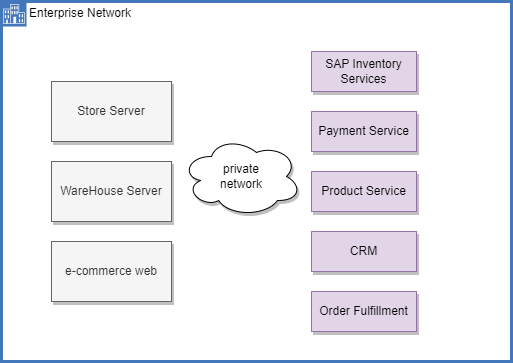

The diagram above was exported from draw.io. Its source (the exported page's mxGraphModel, read from the mxfile embedded in the PNG):
<mxGraphModel dx="568" dy="344" grid="1" gridSize="10" guides="1" tooltips="1" connect="1" arrows="1" fold="1" page="1" pageScale="1" pageWidth="850" pageHeight="1100" math="0" shadow="0">
  <root>
    <mxCell id="0" />
    <mxCell id="1" parent="0" />
    <mxCell id="2" value="Enterprise Network" style="shape=mxgraph.ibm.box;prType=enterprise;fontStyle=0;verticalAlign=top;align=left;spacingLeft=32;spacingTop=4;fillColor=none;rounded=0;whiteSpace=wrap;html=1;strokeColor=#4376BB;strokeWidth=3;dashed=0;container=1;spacing=-4;collapsible=0;expand=0;recursiveResize=0;" vertex="1" parent="1">
      <mxGeometry x="40" y="40" width="510" height="360" as="geometry" />
    </mxCell>
    <mxCell id="3" value="Store Server" style="rounded=0;whiteSpace=wrap;html=1;shadow=1;fillColor=#f5f5f5;fontColor=#333333;strokeColor=#666666;" vertex="1" parent="2">
      <mxGeometry x="50" y="80" width="120" height="60" as="geometry" />
    </mxCell>
    <mxCell id="4" value="WareHouse Server" style="rounded=0;whiteSpace=wrap;html=1;shadow=1;fillColor=#f5f5f5;fontColor=#333333;strokeColor=#666666;" vertex="1" parent="2">
      <mxGeometry x="50" y="160" width="120" height="60" as="geometry" />
    </mxCell>
    <mxCell id="5" value="e-commerce web" style="rounded=0;whiteSpace=wrap;html=1;shadow=1;fillColor=#f5f5f5;fontColor=#333333;strokeColor=#666666;" vertex="1" parent="2">
      <mxGeometry x="50" y="240" width="120" height="60" as="geometry" />
    </mxCell>
    <mxCell id="6" value="SAP Inventory Services" style="rounded=0;whiteSpace=wrap;html=1;fillColor=#e1d5e7;strokeColor=#9673a6;shadow=1;" vertex="1" parent="2">
      <mxGeometry x="310" y="50" width="105" height="40" as="geometry" />
    </mxCell>
    <mxCell id="7" value="Payment Service" style="rounded=0;whiteSpace=wrap;html=1;fillColor=#e1d5e7;strokeColor=#9673a6;shadow=1;" vertex="1" parent="2">
      <mxGeometry x="310" y="110" width="105" height="40" as="geometry" />
    </mxCell>
    <mxCell id="8" value="Product Service" style="rounded=0;whiteSpace=wrap;html=1;fillColor=#e1d5e7;strokeColor=#9673a6;shadow=1;" vertex="1" parent="2">
      <mxGeometry x="310" y="170" width="105" height="40" as="geometry" />
    </mxCell>
    <mxCell id="9" value="CRM" style="rounded=0;whiteSpace=wrap;html=1;fillColor=#e1d5e7;strokeColor=#9673a6;shadow=1;" vertex="1" parent="2">
      <mxGeometry x="310" y="230" width="105" height="40" as="geometry" />
    </mxCell>
    <mxCell id="10" value="Order Fulfillment" style="rounded=0;whiteSpace=wrap;html=1;fillColor=#e1d5e7;strokeColor=#9673a6;shadow=1;" vertex="1" parent="2">
      <mxGeometry x="310" y="290" width="105" height="40" as="geometry" />
    </mxCell>
    <mxCell id="11" value="private&lt;br&gt;network" style="ellipse;shape=cloud;whiteSpace=wrap;html=1;shadow=1;" vertex="1" parent="2">
      <mxGeometry x="180" y="135" width="120" height="80" as="geometry" />
    </mxCell>
  </root>
</mxGraphModel>